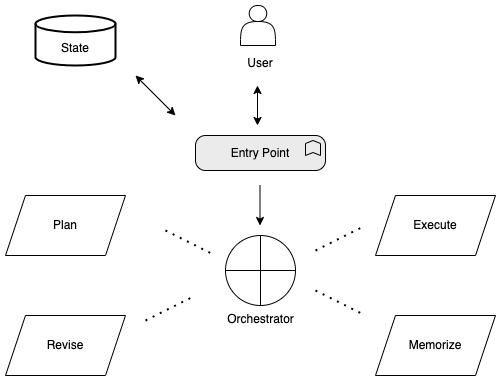

The diagram above was exported from draw.io. Its source (the exported page's mxGraphModel, read from the mxfile embedded in the PNG):
<mxGraphModel dx="1434" dy="786" grid="1" gridSize="10" guides="1" tooltips="1" connect="1" arrows="1" fold="1" page="1" pageScale="1" pageWidth="850" pageHeight="1100" math="0" shadow="0">
  <root>
    <mxCell id="0" />
    <mxCell id="1" parent="0" />
    <mxCell id="frpsek3Z4hG2hvkOI1Ne-1" value="Orchestrator" style="verticalLabelPosition=bottom;verticalAlign=top;html=1;shape=mxgraph.flowchart.summing_function;" parent="1" vertex="1">
      <mxGeometry x="370" y="310" width="70" height="70" as="geometry" />
    </mxCell>
    <mxCell id="frpsek3Z4hG2hvkOI1Ne-2" value="Entry Point" style="html=1;outlineConnect=0;whiteSpace=wrap;fillColor=#EBEBEB;shape=mxgraph.archimate3.application;appType=func;archiType=rounded;" parent="1" vertex="1">
      <mxGeometry x="340" y="210" width="130" height="35" as="geometry" />
    </mxCell>
    <mxCell id="frpsek3Z4hG2hvkOI1Ne-3" value="" style="shape=actor;whiteSpace=wrap;html=1;" parent="1" vertex="1">
      <mxGeometry x="385" y="80" width="35" height="40" as="geometry" />
    </mxCell>
    <mxCell id="frpsek3Z4hG2hvkOI1Ne-4" value="User" style="text;html=1;strokeColor=none;fillColor=none;align=center;verticalAlign=middle;whiteSpace=wrap;rounded=0;" parent="1" vertex="1">
      <mxGeometry x="375" y="123" width="60" height="30" as="geometry" />
    </mxCell>
    <mxCell id="frpsek3Z4hG2hvkOI1Ne-5" value="" style="endArrow=classic;startArrow=classic;html=1;rounded=0;" parent="1" edge="1">
      <mxGeometry width="50" height="50" relative="1" as="geometry">
        <mxPoint x="402" y="200" as="sourcePoint" />
        <mxPoint x="402" y="160" as="targetPoint" />
      </mxGeometry>
    </mxCell>
    <mxCell id="frpsek3Z4hG2hvkOI1Ne-6" value="" style="endArrow=classic;html=1;rounded=0;" parent="1" edge="1">
      <mxGeometry width="50" height="50" relative="1" as="geometry">
        <mxPoint x="404.5" y="260" as="sourcePoint" />
        <mxPoint x="404.5" y="300" as="targetPoint" />
      </mxGeometry>
    </mxCell>
    <mxCell id="frpsek3Z4hG2hvkOI1Ne-7" value="Plan" style="shape=parallelogram;perimeter=parallelogramPerimeter;whiteSpace=wrap;html=1;fixedSize=1;" parent="1" vertex="1">
      <mxGeometry x="150" y="270" width="120" height="60" as="geometry" />
    </mxCell>
    <mxCell id="frpsek3Z4hG2hvkOI1Ne-8" value="Revise" style="shape=parallelogram;perimeter=parallelogramPerimeter;whiteSpace=wrap;html=1;fixedSize=1;" parent="1" vertex="1">
      <mxGeometry x="150" y="390" width="120" height="60" as="geometry" />
    </mxCell>
    <mxCell id="frpsek3Z4hG2hvkOI1Ne-9" value="Execute" style="shape=parallelogram;perimeter=parallelogramPerimeter;whiteSpace=wrap;html=1;fixedSize=1;" parent="1" vertex="1">
      <mxGeometry x="520" y="270" width="120" height="60" as="geometry" />
    </mxCell>
    <mxCell id="frpsek3Z4hG2hvkOI1Ne-10" value="Memorize" style="shape=parallelogram;perimeter=parallelogramPerimeter;whiteSpace=wrap;html=1;fixedSize=1;" parent="1" vertex="1">
      <mxGeometry x="520" y="390" width="120" height="60" as="geometry" />
    </mxCell>
    <mxCell id="frpsek3Z4hG2hvkOI1Ne-11" value="" style="endArrow=none;dashed=1;html=1;dashPattern=1 3;strokeWidth=2;rounded=0;" parent="1" edge="1">
      <mxGeometry width="50" height="50" relative="1" as="geometry">
        <mxPoint x="460" y="325" as="sourcePoint" />
        <mxPoint x="510" y="300" as="targetPoint" />
      </mxGeometry>
    </mxCell>
    <mxCell id="frpsek3Z4hG2hvkOI1Ne-12" value="" style="endArrow=none;dashed=1;html=1;dashPattern=1 3;strokeWidth=2;rounded=0;" parent="1" edge="1">
      <mxGeometry width="50" height="50" relative="1" as="geometry">
        <mxPoint x="290" y="395" as="sourcePoint" />
        <mxPoint x="340" y="370" as="targetPoint" />
      </mxGeometry>
    </mxCell>
    <mxCell id="frpsek3Z4hG2hvkOI1Ne-13" value="" style="endArrow=none;dashed=1;html=1;dashPattern=1 3;strokeWidth=2;rounded=0;" parent="1" edge="1">
      <mxGeometry width="50" height="50" relative="1" as="geometry">
        <mxPoint x="460" y="365" as="sourcePoint" />
        <mxPoint x="510" y="390" as="targetPoint" />
      </mxGeometry>
    </mxCell>
    <mxCell id="frpsek3Z4hG2hvkOI1Ne-14" value="" style="endArrow=none;dashed=1;html=1;dashPattern=1 3;strokeWidth=2;rounded=0;" parent="1" edge="1">
      <mxGeometry width="50" height="50" relative="1" as="geometry">
        <mxPoint x="310" y="305" as="sourcePoint" />
        <mxPoint x="360" y="330" as="targetPoint" />
      </mxGeometry>
    </mxCell>
    <mxCell id="frpsek3Z4hG2hvkOI1Ne-15" value="&lt;br&gt;State" style="strokeWidth=2;html=1;shape=mxgraph.flowchart.database;whiteSpace=wrap;" parent="1" vertex="1">
      <mxGeometry x="180" y="90" width="80" height="50" as="geometry" />
    </mxCell>
    <mxCell id="cGrifIQsHxA3IYPsZ7h7-1" value="" style="endArrow=classic;startArrow=classic;html=1;rounded=0;" edge="1" parent="1">
      <mxGeometry width="50" height="50" relative="1" as="geometry">
        <mxPoint x="320" y="190" as="sourcePoint" />
        <mxPoint x="280" y="150" as="targetPoint" />
      </mxGeometry>
    </mxCell>
  </root>
</mxGraphModel>